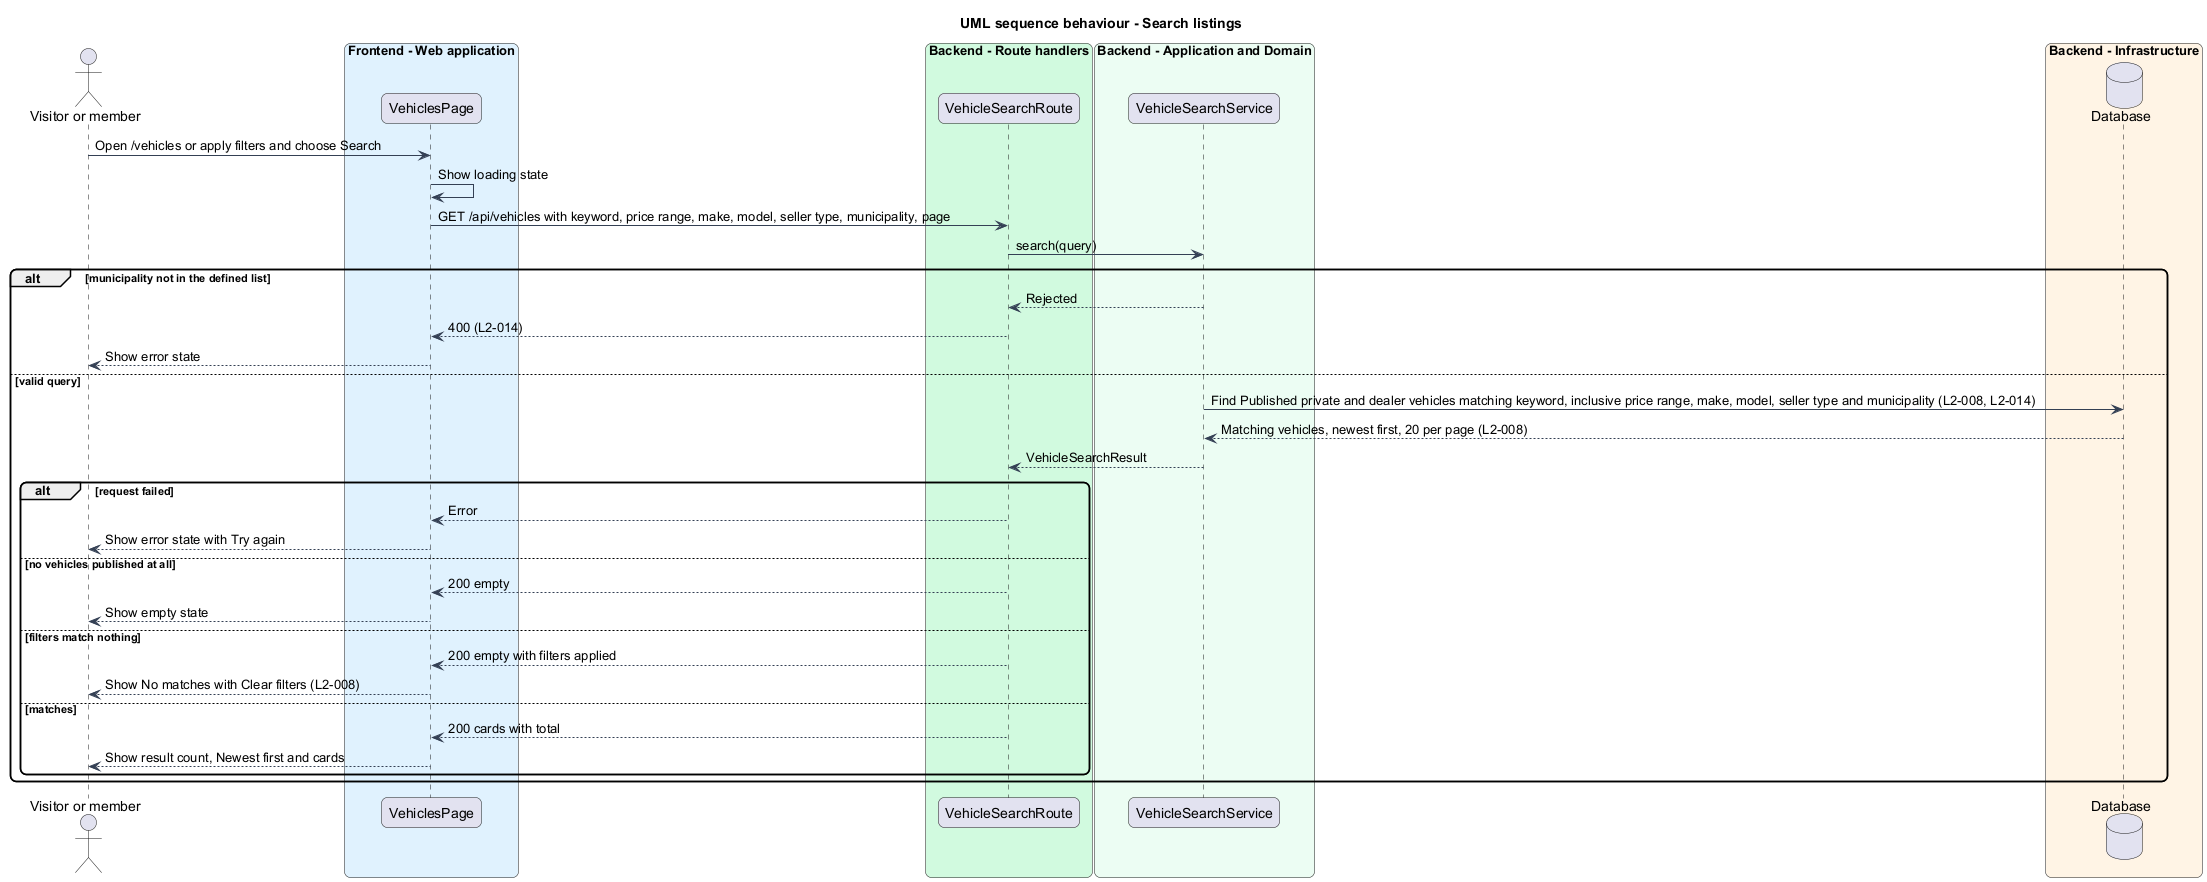

The diagram above was rendered by PlantUML. Its source (embedded in the PNG):
@startuml
title UML sequence behaviour - Search listings
skinparam backgroundColor #FFFFFF
skinparam shadowing false
skinparam roundcorner 12
skinparam defaultFontName Arial
skinparam ArrowColor #344054
actor "Visitor or member" as actor
box "Frontend - Web application" #E0F2FE
  participant "VehiclesPage" as page
end box
box "Backend - Route handlers" #D1FADF
  participant "VehicleSearchRoute" as route
end box
box "Backend - Application and Domain" #ECFDF3
  participant "VehicleSearchService" as svc
end box
box "Backend - Infrastructure" #FFF4E5
  database "Database" as db
end box
actor -> page : Open /vehicles or apply filters and choose Search
page -> page : Show loading state
page -> route : GET /api/vehicles with keyword, price range, make, model, seller type, municipality, page
route -> svc : search(query)
alt municipality not in the defined list
  svc --> route : Rejected
  route --> page : 400 (L2-014)
  page --> actor : Show error state
else valid query
  svc -> db : Find Published private and dealer vehicles matching keyword, inclusive price range, make, model, seller type and municipality (L2-008, L2-014)
  db --> svc : Matching vehicles, newest first, 20 per page (L2-008)
  svc --> route : VehicleSearchResult
  alt request failed
    route --> page : Error
    page --> actor : Show error state with Try again
  else no vehicles published at all
    route --> page : 200 empty
    page --> actor : Show empty state
  else filters match nothing
    route --> page : 200 empty with filters applied
    page --> actor : Show No matches with Clear filters (L2-008)
  else matches
    route --> page : 200 cards with total
    page --> actor : Show result count, Newest first and cards
  end
end
@enduml